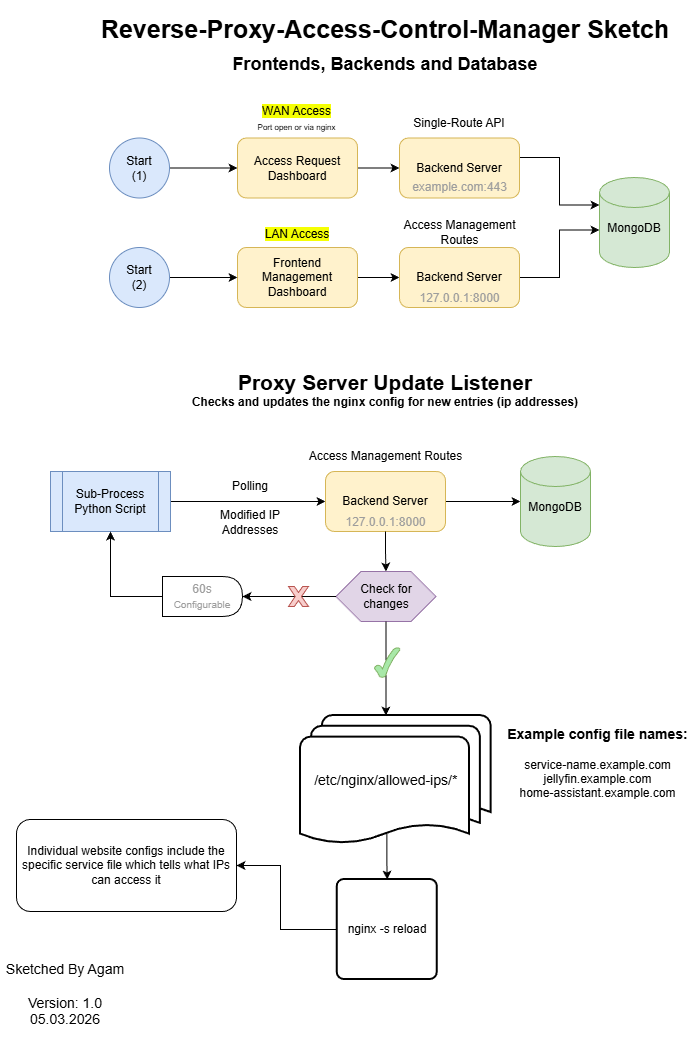

The diagram above was exported from draw.io. Its source (the exported page's mxGraphModel, read from the mxfile embedded in the PNG):
<mxGraphModel dx="1426" dy="875" grid="1" gridSize="10" guides="1" tooltips="1" connect="1" arrows="1" fold="1" page="1" pageScale="1" pageWidth="850" pageHeight="1100" math="0" shadow="0">
  <root>
    <mxCell id="0" />
    <mxCell id="1" parent="0" />
    <mxCell id="ovQmExeELFcc7eZLyA6l-8" edge="1" parent="1" source="ovQmExeELFcc7eZLyA6l-2" style="edgeStyle=orthogonalEdgeStyle;rounded=0;orthogonalLoop=1;jettySize=auto;html=1;exitX=1;exitY=0.5;exitDx=0;exitDy=0;entryX=0;entryY=0.5;entryDx=0;entryDy=0;" target="ovQmExeELFcc7eZLyA6l-7">
      <mxGeometry relative="1" as="geometry" />
    </mxCell>
    <mxCell id="ovQmExeELFcc7eZLyA6l-2" parent="1" style="rounded=1;whiteSpace=wrap;html=1;fillColor=#fff2cc;strokeColor=#d6b656;" value="Frontend Management Dashboard" vertex="1">
      <mxGeometry height="60" width="120" x="277" y="268" as="geometry" />
    </mxCell>
    <mxCell id="ovQmExeELFcc7eZLyA6l-6" edge="1" parent="1" source="ovQmExeELFcc7eZLyA6l-3" style="edgeStyle=orthogonalEdgeStyle;rounded=0;orthogonalLoop=1;jettySize=auto;html=1;exitX=1;exitY=0.5;exitDx=0;exitDy=0;entryX=0;entryY=0.5;entryDx=0;entryDy=0;" target="ovQmExeELFcc7eZLyA6l-2">
      <mxGeometry relative="1" as="geometry" />
    </mxCell>
    <mxCell id="ovQmExeELFcc7eZLyA6l-3" parent="1" style="ellipse;whiteSpace=wrap;html=1;aspect=fixed;fillColor=#dae8fc;strokeColor=#6c8ebf;" value="Start&lt;br&gt;(2)" vertex="1">
      <mxGeometry height="60" width="60" x="149" y="268" as="geometry" />
    </mxCell>
    <mxCell id="ovQmExeELFcc7eZLyA6l-5" parent="1" style="shape=cylinder3;whiteSpace=wrap;html=1;boundedLbl=1;backgroundOutline=1;size=15;fillColor=#d5e8d4;strokeColor=#82b366;" value="MongoDB&lt;div&gt;&lt;br/&gt;&lt;/div&gt;" vertex="1">
      <mxGeometry height="90" width="70" x="639" y="198" as="geometry" />
    </mxCell>
    <mxCell id="ovQmExeELFcc7eZLyA6l-9" edge="1" parent="1" source="ovQmExeELFcc7eZLyA6l-7" style="edgeStyle=orthogonalEdgeStyle;rounded=0;orthogonalLoop=1;jettySize=auto;html=1;exitX=1;exitY=0.5;exitDx=0;exitDy=0;entryX=0;entryY=0;entryDx=0;entryDy=52.5;entryPerimeter=0;" target="ovQmExeELFcc7eZLyA6l-5">
      <mxGeometry relative="1" as="geometry">
        <Array as="points">
          <mxPoint x="599" y="298" />
          <mxPoint x="599" y="251" />
          <mxPoint x="639" y="251" />
        </Array>
      </mxGeometry>
    </mxCell>
    <mxCell id="ovQmExeELFcc7eZLyA6l-7" parent="1" style="rounded=1;whiteSpace=wrap;html=1;fillColor=#fff2cc;strokeColor=#d6b656;" value="Backend Server" vertex="1">
      <mxGeometry height="60" width="120" x="439" y="268" as="geometry" />
    </mxCell>
    <mxCell id="ovQmExeELFcc7eZLyA6l-10" parent="1" style="text;html=1;whiteSpace=wrap;strokeColor=none;fillColor=none;align=center;verticalAlign=middle;rounded=0;" value="Access Management&lt;br&gt;R&lt;span style=&quot;background-color: transparent; color: light-dark(rgb(0, 0, 0), rgb(255, 255, 255));&quot;&gt;outes&lt;/span&gt;" vertex="1">
      <mxGeometry height="30" width="131" x="433.5" y="238" as="geometry" />
    </mxCell>
    <mxCell id="ovQmExeELFcc7eZLyA6l-13" edge="1" parent="1" source="ovQmExeELFcc7eZLyA6l-11" style="edgeStyle=orthogonalEdgeStyle;rounded=0;orthogonalLoop=1;jettySize=auto;html=1;exitX=1;exitY=0.5;exitDx=0;exitDy=0;entryX=0;entryY=0.5;entryDx=0;entryDy=0;" target="ovQmExeELFcc7eZLyA6l-12">
      <mxGeometry relative="1" as="geometry" />
    </mxCell>
    <mxCell id="ovQmExeELFcc7eZLyA6l-11" parent="1" style="ellipse;whiteSpace=wrap;html=1;aspect=fixed;fillColor=#dae8fc;strokeColor=#6c8ebf;" value="Start&lt;br&gt;(1)" vertex="1">
      <mxGeometry height="60" width="60" x="149" y="158.5" as="geometry" />
    </mxCell>
    <mxCell id="ovQmExeELFcc7eZLyA6l-19" edge="1" parent="1" source="ovQmExeELFcc7eZLyA6l-12" style="edgeStyle=orthogonalEdgeStyle;rounded=0;orthogonalLoop=1;jettySize=auto;html=1;exitX=1;exitY=0.5;exitDx=0;exitDy=0;entryX=0;entryY=0.5;entryDx=0;entryDy=0;" target="ovQmExeELFcc7eZLyA6l-17">
      <mxGeometry relative="1" as="geometry" />
    </mxCell>
    <mxCell id="ovQmExeELFcc7eZLyA6l-12" parent="1" style="rounded=1;whiteSpace=wrap;html=1;fillColor=#fff2cc;strokeColor=#d6b656;" value="Access Request Dashboard" vertex="1">
      <mxGeometry height="60" width="120" x="277" y="158.5" as="geometry" />
    </mxCell>
    <mxCell id="ovQmExeELFcc7eZLyA6l-15" parent="1" style="text;html=1;whiteSpace=wrap;strokeColor=none;fillColor=none;align=center;verticalAlign=middle;rounded=0;" value="&lt;span style=&quot;background-color: rgb(245, 255, 3);&quot;&gt;&lt;span style=&quot;background-color: rgb(245, 255, 3);&quot;&gt;WAN&lt;/span&gt; Access&lt;br&gt;&lt;/span&gt;&lt;font style=&quot;font-size: 8px;&quot;&gt;Port open or via nginx&lt;/font&gt;" vertex="1">
      <mxGeometry height="49" width="163.33" x="255.34000000000003" y="114.5" as="geometry" />
    </mxCell>
    <mxCell id="ovQmExeELFcc7eZLyA6l-16" parent="1" style="text;html=1;whiteSpace=wrap;strokeColor=none;fillColor=none;align=center;verticalAlign=middle;rounded=0;" value="&lt;span style=&quot;background-color: rgb(245, 255, 3);&quot;&gt;LAN Access&lt;/span&gt;" vertex="1">
      <mxGeometry height="30" width="110" x="282" y="240" as="geometry" />
    </mxCell>
    <mxCell id="ovQmExeELFcc7eZLyA6l-20" edge="1" parent="1" source="ovQmExeELFcc7eZLyA6l-17" style="edgeStyle=orthogonalEdgeStyle;rounded=0;orthogonalLoop=1;jettySize=auto;html=1;exitX=1;exitY=0.5;exitDx=0;exitDy=0;entryX=0;entryY=0;entryDx=0;entryDy=27.5;entryPerimeter=0;" target="ovQmExeELFcc7eZLyA6l-5">
      <mxGeometry relative="1" as="geometry">
        <Array as="points">
          <mxPoint x="559" y="178" />
          <mxPoint x="599" y="178" />
          <mxPoint x="599" y="226" />
          <mxPoint x="639" y="226" />
        </Array>
      </mxGeometry>
    </mxCell>
    <mxCell id="ovQmExeELFcc7eZLyA6l-17" parent="1" style="rounded=1;whiteSpace=wrap;html=1;fillColor=#fff2cc;strokeColor=#d6b656;" value="Backend Server" vertex="1">
      <mxGeometry height="60" width="120" x="439" y="158.5" as="geometry" />
    </mxCell>
    <mxCell id="ovQmExeELFcc7eZLyA6l-21" parent="1" style="text;html=1;whiteSpace=wrap;strokeColor=none;fillColor=none;align=center;verticalAlign=middle;rounded=0;" value="Single-Route API" vertex="1">
      <mxGeometry height="30" width="96" x="451" y="128.5" as="geometry" />
    </mxCell>
    <mxCell id="ovQmExeELFcc7eZLyA6l-34" edge="1" parent="1" source="ovQmExeELFcc7eZLyA6l-23" style="edgeStyle=orthogonalEdgeStyle;rounded=0;orthogonalLoop=1;jettySize=auto;html=1;exitX=1;exitY=0.5;exitDx=0;exitDy=0;" target="ovQmExeELFcc7eZLyA6l-31">
      <mxGeometry relative="1" as="geometry" />
    </mxCell>
    <mxCell id="ovQmExeELFcc7eZLyA6l-23" parent="1" style="shape=process;whiteSpace=wrap;html=1;backgroundOutline=1;fillColor=#dae8fc;strokeColor=#6c8ebf;" value="Sub-Process Python Script" vertex="1">
      <mxGeometry height="60" width="120" x="90" y="492" as="geometry" />
    </mxCell>
    <mxCell id="ovQmExeELFcc7eZLyA6l-28" parent="1" style="text;html=1;whiteSpace=wrap;strokeColor=none;fillColor=none;align=center;verticalAlign=middle;rounded=0;" value="&lt;font style=&quot;&quot;&gt;&lt;b style=&quot;&quot;&gt;&lt;span style=&quot;font-size: 21px;&quot;&gt;Proxy Server Update Listener&lt;/span&gt;&lt;br&gt;&lt;font&gt;Checks and updates the nginx config for new entries (ip addresses)&lt;/font&gt;&lt;/b&gt;&lt;/font&gt;" vertex="1">
      <mxGeometry height="95" width="410" x="220" y="362" as="geometry" />
    </mxCell>
    <mxCell id="ovQmExeELFcc7eZLyA6l-29" parent="1" style="text;html=1;whiteSpace=wrap;strokeColor=none;fillColor=none;align=center;verticalAlign=middle;rounded=0;" value="&lt;font style=&quot;color: rgb(157, 157, 157);&quot;&gt;127.0.0.1:8000&lt;/font&gt;" vertex="1">
      <mxGeometry height="20" width="102.5" x="447.75" y="309" as="geometry" />
    </mxCell>
    <mxCell id="ovQmExeELFcc7eZLyA6l-30" parent="1" style="text;html=1;whiteSpace=wrap;strokeColor=none;fillColor=none;align=center;verticalAlign=middle;rounded=0;" value="&lt;font style=&quot;color: rgb(157, 157, 157);&quot;&gt;example.com:443&lt;/font&gt;" vertex="1">
      <mxGeometry height="20" width="102.5" x="447.75" y="198" as="geometry" />
    </mxCell>
    <mxCell id="ovQmExeELFcc7eZLyA6l-36" edge="1" parent="1" source="ovQmExeELFcc7eZLyA6l-31" style="edgeStyle=orthogonalEdgeStyle;rounded=0;orthogonalLoop=1;jettySize=auto;html=1;exitX=1;exitY=0.5;exitDx=0;exitDy=0;" target="ovQmExeELFcc7eZLyA6l-35">
      <mxGeometry relative="1" as="geometry" />
    </mxCell>
    <mxCell id="ovQmExeELFcc7eZLyA6l-31" parent="1" style="rounded=1;whiteSpace=wrap;html=1;fillColor=#fff2cc;strokeColor=#d6b656;" value="Backend Server" vertex="1">
      <mxGeometry height="60" width="120" x="365" y="492" as="geometry" />
    </mxCell>
    <mxCell id="ovQmExeELFcc7eZLyA6l-32" parent="1" style="text;html=1;whiteSpace=wrap;strokeColor=none;fillColor=none;align=center;verticalAlign=middle;rounded=0;" value="Access Management R&lt;span style=&quot;background-color: transparent; color: light-dark(rgb(0, 0, 0), rgb(255, 255, 255));&quot;&gt;outes&lt;/span&gt;" vertex="1">
      <mxGeometry height="30" width="235" x="308" y="462" as="geometry" />
    </mxCell>
    <mxCell id="ovQmExeELFcc7eZLyA6l-33" parent="1" style="text;html=1;whiteSpace=wrap;strokeColor=none;fillColor=none;align=center;verticalAlign=middle;rounded=0;" value="&lt;font style=&quot;color: rgb(157, 157, 157);&quot;&gt;127.0.0.1:8000&lt;/font&gt;" vertex="1">
      <mxGeometry height="20" width="102.5" x="373.75" y="533" as="geometry" />
    </mxCell>
    <mxCell id="ovQmExeELFcc7eZLyA6l-35" parent="1" style="shape=cylinder3;whiteSpace=wrap;html=1;boundedLbl=1;backgroundOutline=1;size=15;fillColor=#d5e8d4;strokeColor=#82b366;" value="MongoDB&lt;div&gt;&lt;br/&gt;&lt;/div&gt;" vertex="1">
      <mxGeometry height="90" width="70" x="560" y="477" as="geometry" />
    </mxCell>
    <mxCell id="ovQmExeELFcc7eZLyA6l-37" parent="1" style="text;html=1;whiteSpace=wrap;strokeColor=none;fillColor=none;align=center;verticalAlign=middle;rounded=0;" value="Polling" vertex="1">
      <mxGeometry height="30" width="100" x="240.01" y="492" as="geometry" />
    </mxCell>
    <mxCell id="ovQmExeELFcc7eZLyA6l-38" parent="1" style="text;html=1;whiteSpace=wrap;strokeColor=none;fillColor=none;align=center;verticalAlign=middle;rounded=0;" value="Modified IP Addresses" vertex="1">
      <mxGeometry height="50" width="100" x="240.01" y="518" as="geometry" />
    </mxCell>
    <mxCell id="ovQmExeELFcc7eZLyA6l-55" edge="1" parent="1" source="ovQmExeELFcc7eZLyA6l-42" style="edgeStyle=orthogonalEdgeStyle;rounded=0;orthogonalLoop=1;jettySize=auto;html=1;entryX=0.5;entryY=0;entryDx=0;entryDy=0;exitX=0.453;exitY=0.905;exitDx=0;exitDy=0;exitPerimeter=0;" target="ovQmExeELFcc7eZLyA6l-45">
      <mxGeometry relative="1" as="geometry">
        <Array as="points">
          <mxPoint x="426" y="885" />
          <mxPoint x="426" y="885" />
        </Array>
      </mxGeometry>
    </mxCell>
    <mxCell id="ovQmExeELFcc7eZLyA6l-42" parent="1" style="strokeWidth=2;html=1;shape=mxgraph.flowchart.multi-document;whiteSpace=wrap;" value="&lt;font style=&quot;font-size: 14px;&quot;&gt;/etc/nginx/allowed-ips/*&amp;nbsp; &amp;nbsp; &amp;nbsp;&lt;/font&gt;" vertex="1">
      <mxGeometry height="130" width="190.67" x="340.01" y="736" as="geometry" />
    </mxCell>
    <mxCell id="ovQmExeELFcc7eZLyA6l-43" edge="1" parent="1" source="ovQmExeELFcc7eZLyA6l-31" style="edgeStyle=orthogonalEdgeStyle;rounded=0;orthogonalLoop=1;jettySize=auto;html=1;entryX=0.5;entryY=0;entryDx=0;entryDy=0;" target="ovQmExeELFcc7eZLyA6l-52">
      <mxGeometry relative="1" as="geometry">
        <mxPoint x="425" y="582" as="targetPoint" />
      </mxGeometry>
    </mxCell>
    <mxCell id="ovQmExeELFcc7eZLyA6l-44" parent="1" style="text;html=1;whiteSpace=wrap;strokeColor=none;fillColor=none;align=center;verticalAlign=middle;rounded=0;" value="&lt;b&gt;&lt;font style=&quot;font-size: 14px;&quot;&gt;Example config file names:&lt;br&gt;&lt;/font&gt;&lt;/b&gt;&lt;br&gt;service-name.example.com&lt;br&gt;jellyfin.example.com&lt;br&gt;home-assistant.example.com" vertex="1">
      <mxGeometry height="90" width="191" x="541.51" y="739" as="geometry" />
    </mxCell>
    <mxCell id="ovQmExeELFcc7eZLyA6l-74" edge="1" parent="1" source="ovQmExeELFcc7eZLyA6l-45" style="edgeStyle=orthogonalEdgeStyle;rounded=0;orthogonalLoop=1;jettySize=auto;html=1;entryX=1;entryY=0.5;entryDx=0;entryDy=0;" target="ovQmExeELFcc7eZLyA6l-73">
      <mxGeometry relative="1" as="geometry">
        <Array as="points">
          <mxPoint x="320" y="950" />
          <mxPoint x="320" y="886" />
        </Array>
        <mxPoint x="290" y="881" as="targetPoint" />
      </mxGeometry>
    </mxCell>
    <mxCell id="ovQmExeELFcc7eZLyA6l-45" parent="1" style="rounded=1;whiteSpace=wrap;html=1;absoluteArcSize=1;arcSize=14;strokeWidth=2;" value="&lt;span style=&quot;background-color: transparent; color: light-dark(rgb(0, 0, 0), rgb(255, 255, 255));&quot;&gt;nginx -s reload&lt;/span&gt;" vertex="1">
      <mxGeometry height="100" width="100" x="376.75" y="900" as="geometry" />
    </mxCell>
    <mxCell id="ovQmExeELFcc7eZLyA6l-52" parent="1" style="shape=hexagon;perimeter=hexagonPerimeter2;whiteSpace=wrap;html=1;size=0.25;fillColor=#e1d5e7;strokeColor=#9673a6;" value="Check for changes" vertex="1">
      <mxGeometry height="50" width="100" x="375.5" y="592" as="geometry" />
    </mxCell>
    <mxCell id="ovQmExeELFcc7eZLyA6l-53" edge="1" parent="1" source="ovQmExeELFcc7eZLyA6l-52" style="edgeStyle=orthogonalEdgeStyle;rounded=0;orthogonalLoop=1;jettySize=auto;html=1;entryX=0.448;entryY=0;entryDx=0;entryDy=0;entryPerimeter=0;" target="ovQmExeELFcc7eZLyA6l-42">
      <mxGeometry relative="1" as="geometry" />
    </mxCell>
    <mxCell id="ovQmExeELFcc7eZLyA6l-63" edge="1" parent="1" source="ovQmExeELFcc7eZLyA6l-52" style="edgeStyle=orthogonalEdgeStyle;rounded=0;orthogonalLoop=1;jettySize=auto;html=1;" target="ovQmExeELFcc7eZLyA6l-66" value="">
      <mxGeometry relative="1" as="geometry">
        <mxPoint x="376" y="617" as="sourcePoint" />
        <mxPoint x="290" y="617" as="targetPoint" />
      </mxGeometry>
    </mxCell>
    <mxCell id="ovQmExeELFcc7eZLyA6l-62" parent="1" style="verticalLabelPosition=bottom;verticalAlign=top;html=1;shape=mxgraph.basic.x;fillColor=#f8cecc;strokeColor=#b85450;" value="" vertex="1">
      <mxGeometry height="20" width="20" x="328" y="607" as="geometry" />
    </mxCell>
    <mxCell id="ovQmExeELFcc7eZLyA6l-67" edge="1" parent="1" source="ovQmExeELFcc7eZLyA6l-66" style="edgeStyle=orthogonalEdgeStyle;rounded=0;orthogonalLoop=1;jettySize=auto;html=1;entryX=0.5;entryY=1;entryDx=0;entryDy=0;" target="ovQmExeELFcc7eZLyA6l-23">
      <mxGeometry relative="1" as="geometry">
        <Array as="points">
          <mxPoint x="150" y="617" />
        </Array>
      </mxGeometry>
    </mxCell>
    <mxCell id="ovQmExeELFcc7eZLyA6l-66" parent="1" style="shape=delay;whiteSpace=wrap;html=1;" value="&lt;font style=&quot;color: rgb(157, 157, 157);&quot;&gt;60s&lt;br&gt;&lt;/font&gt;&lt;font size=&quot;1&quot; style=&quot;color: rgb(157, 157, 157);&quot;&gt;Configurable&lt;/font&gt;" vertex="1">
      <mxGeometry height="40" width="80" x="202" y="597" as="geometry" />
    </mxCell>
    <mxCell id="ovQmExeELFcc7eZLyA6l-68" parent="1" style="verticalLabelPosition=bottom;verticalAlign=top;html=1;shape=mxgraph.basic.tick;fillColor=#A8E8A8;strokeColor=#82b366;" value="" vertex="1">
      <mxGeometry height="30" width="25.5" x="414" y="668" as="geometry" />
    </mxCell>
    <mxCell id="ovQmExeELFcc7eZLyA6l-70" parent="1" style="text;html=1;whiteSpace=wrap;strokeColor=none;fillColor=none;align=center;verticalAlign=middle;rounded=0;" value="&lt;font style=&quot;font-size: 25px;&quot;&gt;&lt;b style=&quot;&quot;&gt;Reverse-Proxy-Access-Control-Manager Sketch&lt;/b&gt;&lt;/font&gt;" vertex="1">
      <mxGeometry height="56.84" width="590" x="130" y="20.66" as="geometry" />
    </mxCell>
    <mxCell id="ovQmExeELFcc7eZLyA6l-71" parent="1" style="text;html=1;whiteSpace=wrap;strokeColor=none;fillColor=none;align=center;verticalAlign=middle;rounded=0;" value="&lt;font style=&quot;font-size: 14px;&quot;&gt;Sketched By Agam&lt;br&gt;&lt;br&gt;Version: 1.0&lt;br&gt;05.03.2026&lt;/font&gt;" vertex="1">
      <mxGeometry height="90" width="130" x="40" y="970" as="geometry" />
    </mxCell>
    <mxCell id="ovQmExeELFcc7eZLyA6l-72" parent="1" style="text;html=1;whiteSpace=wrap;strokeColor=none;fillColor=none;align=center;verticalAlign=middle;rounded=0;" value="&lt;b&gt;&lt;font style=&quot;font-size: 18px;&quot;&gt;Frontends, Backends and Database&lt;br&gt;&lt;/font&gt;&lt;/b&gt;" vertex="1">
      <mxGeometry height="55" width="381.75" x="234" y="57" as="geometry" />
    </mxCell>
    <mxCell id="ovQmExeELFcc7eZLyA6l-73" parent="1" style="rounded=1;whiteSpace=wrap;html=1;" value="Individual website configs include the specific service file which tells what IPs can access it" vertex="1">
      <mxGeometry height="92" width="220" x="56" y="840" as="geometry" />
    </mxCell>
  </root>
</mxGraphModel>